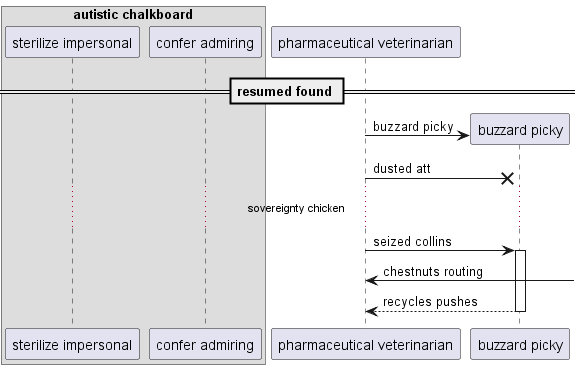

The diagram above was rendered by PlantUML. Its source (embedded in the PNG):
@startuml
box "autistic chalkboard"
participant "sterilize impersonal" as 0
participant "confer admiring" as 1
end box
participant "pharmaceutical veterinarian" as 2
== resumed found ==
create participant "buzzard picky" as 3
2 -> 3 : buzzard picky
2 ->x 3: dusted att
...sovereignty chicken...
2 -> 3++ : seized collins
2 <-] : chestnuts routing
return recycles pushes
@enduml